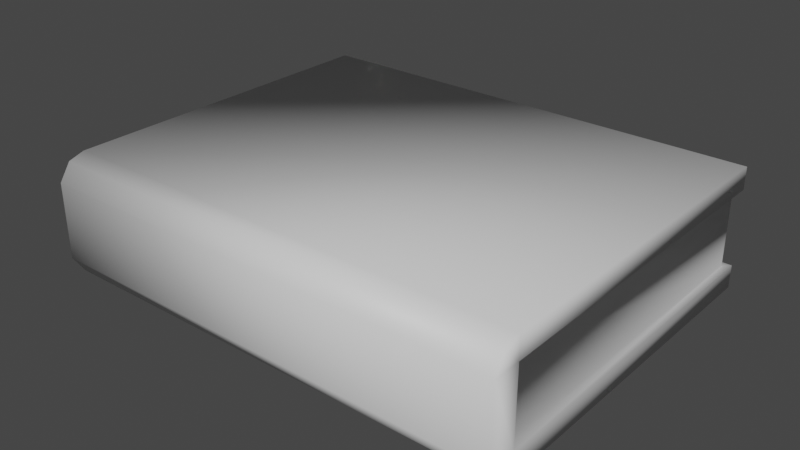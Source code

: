# Source: Book.blend  (saved by Blender 3.5.10; exported with 4.5.12 LTS)
import bpy
from mathutils import Matrix  # noqa: F401  (used for matrix-valued properties, if any)

bpy.ops.wm.read_factory_settings(use_empty=True)
scene = bpy.context.scene
scene.name = 'Scene'

# ---- collections
col_collection = bpy.data.collections.new('Collection'); scene.collection.children.link(col_collection)

# ---- materials (node trees are filled in below, after node groups)
mat_cover = bpy.data.materials.new('cover')
mat_cover.alpha_threshold = 0.0
mat_cover.use_transparent_shadow = False
mat_cover.roughness = 0.5
mat_cover.line_color = (0.0, 0.0, 0.0, 1.0)
mat_pages = bpy.data.materials.new('pages')
mat_pages.use_transparent_shadow = False

# ---- material node trees
mat_cover.use_nodes = True; mat_cover.node_tree.nodes.clear()
_N = mat_cover.node_tree.nodes; _L = mat_cover.node_tree.links
n0 = _N.new('ShaderNodeOutputMaterial'); n0.name = 'Material Output'; n0.location = (300, 300)
n1 = _N.new('ShaderNodeBsdfPrincipled'); n1.name = 'Principled BSDF'; n1.location = (10, 300)
n1.distribution = 'GGX'
n1.subsurface_method = 'RANDOM_WALK_SKIN'
n1.inputs[3].default_value = 1.45
n1.inputs[27].default_value = (0.0, 0.0, 0.0, 1.0)
n1.inputs[28].default_value = 1.0
_L.new(n1.outputs[0], n0.inputs[0])
n0.is_active_output = True
mat_pages.use_nodes = True; mat_pages.node_tree.nodes.clear()
_N = mat_pages.node_tree.nodes; _L = mat_pages.node_tree.links
n0 = _N.new('ShaderNodeBsdfPrincipled'); n0.name = 'Principled BSDF'; n0.location = (10, 300)
n0.distribution = 'GGX'
n0.subsurface_method = 'RANDOM_WALK_SKIN'
n0.inputs[3].default_value = 1.45
n0.inputs[27].default_value = (0.0, 0.0, 0.0, 1.0)
n0.inputs[28].default_value = 1.0
n1 = _N.new('ShaderNodeOutputMaterial'); n1.name = 'Material Output'; n1.location = (300, 300)
_L.new(n0.outputs[0], n1.inputs[0])
n1.is_active_output = True

# ---- world
world_world = bpy.data.worlds.new('World'); scene.world = world_world
world_world.use_nodes = True; world_world.node_tree.nodes.clear()
_N = world_world.node_tree.nodes; _L = world_world.node_tree.links
n0 = _N.new('ShaderNodeOutputWorld'); n0.name = 'World Output'; n0.location = (300, 300)
n1 = _N.new('ShaderNodeBackground'); n1.name = 'Background'; n1.location = (10, 300)
n1.inputs[0].default_value = (0.05088, 0.05088, 0.05088, 1.0)
_L.new(n1.outputs[0], n0.inputs[0])
n0.is_active_output = True
world_world.color = (0.05088, 0.05088, 0.05088)
world_world.use_sun_shadow = False
world_world.sun_shadow_jitter_overblur = 0.0

# ---- meshes
me_cube = bpy.data.meshes.new('Cube')
me_cube.from_pydata([(1.971, 1.45, 0.3177), (1.922, 1.374, -0.3053), (1.922, -1.438, 0.3053), (1.922, -1.438, -0.3053), (-1.971, 1.45, 0.3177), (-1.922, 1.374, -0.3053), (-1.922, -1.438, 0.3053), (-1.922, -1.438, -0.3053), (1.971, -1.45, 0.5015), (-1.971, -1.45, 0.5015), (1.971, 1.45, 0.5015), (-1.971, 1.45, 0.5015), (-1.971, 1.45, -0.5085), (-1.971, -1.45, -0.5085), (1.971, 1.45, -0.5085), (1.971, -1.45, -0.5085), (-1.971, -1.682, -0.3177), (-1.971, -1.682, 0.3177), (1.971, -1.682, 0.3177), (1.971, -1.682, -0.3177), (1.971, -1.585, 0.4611), (-1.971, -1.585, 0.4611), (-1.971, -1.585, -0.4681), (1.971, -1.585, -0.4681), (-1.971, 1.45, -0.3177), (-1.971, -1.45, -0.3177), (1.971, 1.45, -0.3177), (-1.971, -1.45, 0.3177), (1.971, -1.45, 0.3177), (1.971, -1.45, -0.3177), (1.922, 1.374, 0.3053), (-1.922, 1.374, 0.3053)], [], [(4, 27, 9, 11), (25, 13, 22, 16), (7, 6, 31, 5), (25, 24, 12, 13), (1, 30, 2, 3), (5, 31, 30, 1), (10, 11, 9, 8), (28, 0, 10, 8), (0, 4, 11, 10), (9, 27, 17, 21), (12, 14, 15, 13), (26, 29, 15, 14), (24, 26, 14, 12), (13, 15, 23, 22), (19, 18, 17, 16), (17, 18, 20, 21), (19, 16, 22, 23), (27, 25, 16, 17), (8, 9, 21, 20), (28, 8, 20, 18), (15, 29, 19, 23), (29, 28, 18, 19), (7, 5, 24, 25), (5, 1, 26, 24), (6, 7, 25, 27), (3, 2, 28, 29), (2, 30, 0, 28), (31, 6, 27, 4), (30, 31, 4, 0), (1, 3, 29, 26)])
me_cube.polygons.foreach_set('use_smooth', [True] * 30)
me_cube.polygons.foreach_set('material_index', [0, 0, 1, 0, 1, 1, 0, 0, 0, 0, 0, 0, 0, 0, 0, 0, 0, 0, 0, 0, 0, 0, 0, 0, 0, 0, 0, 0, 0, 0])
_uv = me_cube.uv_layers.new(name='UVMap')
_uv.uv.foreach_set('vector', [0.625, 0.25, 0.625, 0.0, 0.625, 0.0, 0.625, 0.25, 0.375, 0.0, 0.375, 0.0, 0.375, 0.0, 0.375, 0.0, 0.3929, 0.003912, 0.6071, 0.003912, 0.6071, 0.25, 0.3929, 0.25, 0.375, 0.0, 0.375, 0.25, 0.375, 0.25, 0.375, 0.0, 0.3929, 0.5, 0.6071, 0.5, 0.6071, 0.7461, 0.3929, 0.7461, 0.3929, 0.25, 0.6071, 0.25, 0.6071, 0.5, 0.3929, 0.5, 0.625, 0.5, 0.875, 0.5, 0.875, 0.75, 0.625, 0.75, 0.625, 0.75, 0.625, 0.5, 0.625, 0.5, 0.625, 0.75, 0.625, 0.5, 0.625, 0.25, 0.625, 0.25, 0.625, 0.5, 0.625, 0.0, 0.625, 0.0, 0.625, 0.0, 0.625, 0.0, 0.125, 0.5, 0.375, 0.5, 0.375, 0.75, 0.125, 0.75, 0.375, 0.5, 0.375, 0.75, 0.375, 0.75, 0.375, 0.5, 0.375, 0.25, 0.375, 0.5, 0.375, 0.5, 0.375, 0.25, 0.125, 0.75, 0.375, 0.75, 0.375, 0.75, 0.125, 0.75, 0.375, 0.75, 0.625, 0.75, 0.625, 1.0, 0.375, 1.0, 0.625, 1.0, 0.625, 0.75, 0.625, 0.75, 0.625, 1.0, 0.375, 0.75, 0.375, 1.0, 0.375, 1.0, 0.375, 0.75, 0.625, 0.0, 0.375, 0.0, 0.375, 0.0, 0.625, 0.0, 0.625, 0.75, 0.875, 0.75, 0.875, 0.75, 0.625, 0.75, 0.625, 0.75, 0.625, 0.75, 0.625, 0.75, 0.625, 0.75, 0.375, 0.75, 0.375, 0.75, 0.375, 0.75, 0.375, 0.75, 0.375, 0.75, 0.625, 0.75, 0.625, 0.75, 0.375, 0.75, 0.3929, 0.003912, 0.3929, 0.25, 0.375, 0.25, 0.375, 0.0, 0.3929, 0.25, 0.3929, 0.5, 0.375, 0.5, 0.375, 0.25, 0.6071, 0.003912, 0.3929, 0.003912, 0.375, 0.0, 0.625, 0.0, 0.3929, 0.7461, 0.6071, 0.7461, 0.625, 0.75, 0.375, 0.75, 0.6071, 0.7461, 0.6071, 0.5, 0.625, 0.5, 0.625, 0.75, 0.6071, 0.25, 0.6071, 0.003912, 0.625, 0.0, 0.625, 0.25, 0.6071, 0.5, 0.6071, 0.25, 0.625, 0.25, 0.625, 0.5, 0.3929, 0.5, 0.3929, 0.7461, 0.375, 0.75, 0.375, 0.5])
me_cube.materials.append(mat_cover)
me_cube.materials.append(mat_pages)
me_cube.use_mirror_vertex_groups = False
me_cube.update()

# ---- objects
ob_book = bpy.data.objects.new('book', me_cube)

# ---- transforms, parenting, visibility, modifiers, constraints
ob_book.location = (0.0, 0.0, 0.0)
ob_book.lock_rotations_4d = False
ob_book.empty_display_type = 'ARROWS'
ob_book.lineart.crease_threshold = 0.0

# ---- collection membership
col_collection.objects.link(ob_book)

# ---- scene / render settings (as saved in the file)
scene.frame_start = 1; scene.frame_end = 250; scene.frame_set(1)
scene.render.engine = 'BLENDER_EEVEE_NEXT'
scene.cycles.sampling_pattern = 'TABULATED_SOBOL'
scene.view_settings.view_transform = 'Filmic'
bpy.context.view_layer.update()

# ---- added for rendering (the .blend has no active camera and no usable light): camera, sun
cam_auto = bpy.data.cameras.new('AutoCamera')
cam_auto.lens = 50.0
cam_auto.sensor_width = 36.0
cam_auto.clip_end = 1000.0
ob_auto_camera = bpy.data.objects.new('AutoCamera', cam_auto)
scene.collection.objects.link(ob_auto_camera)
ob_auto_camera.location = (4.75133, -5.81749, 3.79755)
ob_auto_camera.rotation_euler = (1.09748, -7.21219e-08, 0.694738)
scene.camera = ob_auto_camera
light_auto_sun = bpy.data.lights.new('AutoSun', 'SUN')
light_auto_sun.energy = 3.0
light_auto_sun.angle = 0.0523599
ob_auto_sun = bpy.data.objects.new('AutoSun', light_auto_sun)
scene.collection.objects.link(ob_auto_sun)
ob_auto_sun.rotation_euler = (0.872665, 0.174533, 0.523599)
bpy.context.view_layer.update()
